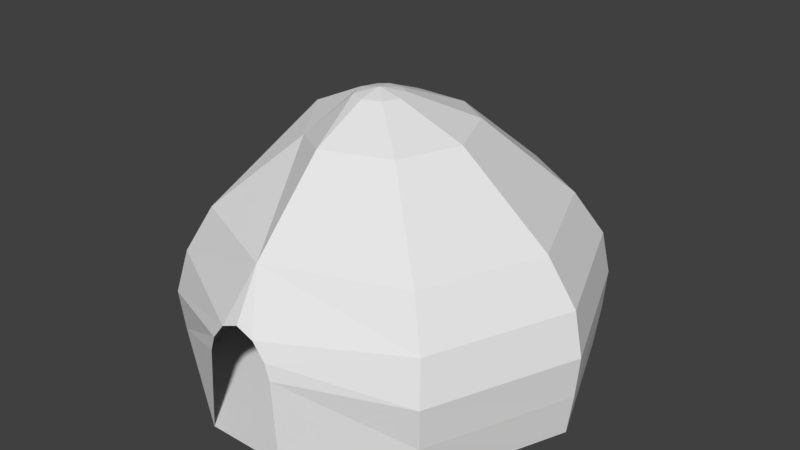 # Source: caverna1.blend  (saved by Blender 2.79.0; exported with 4.5.12 LTS)
import bpy
from mathutils import Matrix  # noqa: F401  (used for matrix-valued properties, if any)

bpy.ops.wm.read_factory_settings(use_empty=True)
scene = bpy.context.scene
scene.name = 'Scene'

# ---- collections
col_collection_1 = bpy.data.collections.new('Collection 1'); scene.collection.children.link(col_collection_1)

# ---- world
world_world = bpy.data.worlds.new('World'); scene.world = world_world
world_world.color = (0.05088, 0.05088, 0.05088)
world_world.use_sun_shadow = False
world_world.sun_shadow_jitter_overblur = 0.0
world_world.cycles.sampling_method = 'MANUAL'

# ---- meshes
me_plane = bpy.data.meshes.new('Plane')
me_plane.from_pydata([(10.05, -9.907, 0.0), (10.05, 9.907, 0.0), (2.264, -13.9, 0.0), (3.862, 13.9, 0.0), (-0.4546, -14.08, 8.939), (-1.739, -14.08, 8.412), (-2.997, -14.08, 6.12), (-2.628, -14.08, 7.266), (2.088, -14.08, 6.12), (0.8297, -14.08, 8.412), (1.719, -14.08, 7.266), (-0.1818, 0.0, 0.0), (14.04, 0.0, 0.0), (8.515, -8.619, 12.19), (-0.6424, -12.03, 12.19), (-8.416, -8.619, 12.19), (-8.416, 8.312, 12.19), (8.515, 8.312, 12.19), (-4.513, 11.72, 12.19), (3.228, 11.72, 12.19), (-11.83, -0.1539, 12.19), (11.93, -0.1539, 12.19), (-3.738, -4.612, 17.2), (4.268, -5.217, 17.89), (-0.361, -6.941, 17.89), (-4.29, 3.341, 17.89), (4.268, 3.341, 17.89), (-2.317, 5.065, 17.89), (1.595, 5.065, 17.89), (-6.014, -0.938, 17.89), (5.992, -0.938, 17.89), (-1.258, -2.62, 19.96), (1.066, -2.62, 19.96), (-0.1912, -3.088, 19.96), (-9.765, -9.907, 0.0), (-1.258, -0.2952, 19.96), (1.066, -0.2952, 19.96), (-0.7225, 0.173, 19.96), (0.3402, 0.173, 19.96), (-1.727, -1.457, 19.96), (1.534, -1.457, 19.96), (-13.76, 0.0, 9.026), (-14.47, -0.1807, 6.017), (-14.18, -0.1088, 3.009), (-10.07, 10.11, 3.009), (-10.27, 10.24, 6.017), (-9.765, 9.907, 9.026), (-5.358, 14.22, 3.009), (-5.464, 14.44, 6.017), (-5.197, 13.9, 9.026), (14.04, 0.0, 9.026), (14.77, -0.1807, 6.017), (14.48, -0.1088, 3.009), (10.37, -10.33, 3.009), (10.57, -10.6, 6.017), (10.05, -9.907, 9.026), (3.984, 14.22, 3.009), (4.066, 14.44, 6.017), (3.862, 13.9, 9.026), (-9.765, -9.907, 9.026), (-10.27, -10.6, 6.017), (-10.07, -10.33, 3.009), (10.37, 10.11, 3.009), (10.57, 10.24, 6.017), (10.05, 9.907, 9.026), (-0.112, -1.5, 20.36), (-3.6, -13.9, 0.0), (-9.765, 9.907, 0.0), (-5.197, 13.9, 0.0), (-13.76, 0.0, 0.0)], [(34, 15)], [(2, 66, 11), (67, 68, 11), (41, 20, 16, 46), (46, 16, 18, 49), (50, 21, 13, 55), (49, 18, 19, 58), (60, 7, 5, 59), (59, 15, 20, 41), (59, 5, 14, 15), (58, 19, 17, 64), (64, 17, 21, 50), (13, 23, 24, 14), (20, 29, 25, 16), (16, 25, 27, 18), (14, 24, 22, 15), (21, 30, 23, 13), (18, 27, 28, 19), (15, 22, 29, 20), (19, 28, 26, 17), (17, 26, 30, 21), (26, 36, 40, 30), (23, 32, 33, 24), (29, 39, 35, 25), (25, 35, 37, 27), (24, 33, 31, 22), (30, 40, 32, 23), (27, 37, 38, 28), (22, 31, 39, 29), (28, 38, 36, 26), (1, 62, 52, 12), (62, 63, 51, 52), (63, 64, 50, 51), (3, 56, 62, 1), (56, 57, 63, 62), (57, 58, 64, 63), (34, 61, 43, 69), (61, 60, 42, 43), (60, 59, 41, 42), (68, 47, 56, 3), (47, 48, 57, 56), (48, 49, 58, 57), (12, 52, 53, 0), (52, 51, 54, 53), (51, 50, 55, 54), (67, 44, 47, 68), (44, 45, 48, 47), (45, 46, 49, 48), (69, 43, 44, 67), (43, 42, 45, 44), (42, 41, 46, 45), (61, 6, 7, 60), (66, 6, 61, 34), (53, 8, 2, 0), (54, 10, 8, 53), (55, 9, 10, 54), (14, 9, 55, 13), (9, 14, 4), (5, 4, 14), (38, 37, 65), (39, 31, 65), (36, 38, 65), (40, 36, 65), (35, 39, 65), (37, 35, 65), (33, 32, 65), (31, 33, 65), (32, 40, 65), (0, 2, 11), (34, 69, 11), (66, 34, 11), (12, 0, 11), (3, 1, 11), (69, 67, 11), (68, 3, 11), (1, 12, 11)])
_uv = me_plane.uv_layers.new(name='UVMap')
_uv.uv.foreach_set('vector', [0.2421, 0.9674, 0.1535, 0.9674, 0.2052, 0.7575, 0.06041, 0.6078, 0.1294, 0.5475, 0.2052, 0.7575, 0.7321, 0.2434, 0.6954, 0.2768, 0.6064, 0.2014, 0.6254, 0.1571, 0.6254, 0.1571, 0.6064, 0.2014, 0.5495, 0.1746, 0.5578, 0.129, 0.265, 0.2363, 0.3007, 0.2698, 0.2422, 0.3788, 0.1924, 0.3584, 0.5578, 0.129, 0.5495, 0.1746, 0.4587, 0.1744, 0.4517, 0.1283, 0.8521, 0.3559, 0.8743, 0.5015, 0.8562, 0.5215, 0.8074, 0.3725, 0.8074, 0.3725, 0.7552, 0.3915, 0.6954, 0.2768, 0.7321, 0.2434, 0.8074, 0.3725, 0.8562, 0.5215, 0.7692, 0.5393, 0.7552, 0.3915, 0.4517, 0.1283, 0.4587, 0.1744, 0.3881, 0.1988, 0.3688, 0.1556, 0.3688, 0.1556, 0.3881, 0.1988, 0.3007, 0.2698, 0.265, 0.2363, 0.2422, 0.3788, 0.3578, 0.4114, 0.3716, 0.4993, 0.2277, 0.5454, 0.6954, 0.2768, 0.6075, 0.3529, 0.5593, 0.3069, 0.6064, 0.2014, 0.6064, 0.2014, 0.5593, 0.3069, 0.5266, 0.2891, 0.5495, 0.1746, 0.7692, 0.5393, 0.6198, 0.5006, 0.629, 0.421, 0.7552, 0.3915, 0.3007, 0.2698, 0.384, 0.346, 0.3578, 0.4114, 0.2422, 0.3788, 0.5495, 0.1746, 0.5266, 0.2891, 0.474, 0.2883, 0.4587, 0.1744, 0.7552, 0.3915, 0.629, 0.421, 0.6075, 0.3529, 0.6954, 0.2768, 0.4587, 0.1744, 0.474, 0.2883, 0.4326, 0.3032, 0.3881, 0.1988, 0.3881, 0.1988, 0.4326, 0.3032, 0.384, 0.346, 0.3007, 0.2698, 0.4326, 0.3032, 0.4716, 0.3873, 0.4521, 0.4022, 0.384, 0.346, 0.3578, 0.4114, 0.442, 0.425, 0.4476, 0.4519, 0.3716, 0.4993, 0.6075, 0.3529, 0.5384, 0.4061, 0.519, 0.3902, 0.5593, 0.3069, 0.5593, 0.3069, 0.519, 0.3902, 0.507, 0.3839, 0.5266, 0.2891, 0.6198, 0.5006, 0.5414, 0.4528, 0.5468, 0.4302, 0.629, 0.421, 0.384, 0.346, 0.4521, 0.4022, 0.442, 0.425, 0.3578, 0.4114, 0.5266, 0.2891, 0.507, 0.3839, 0.487, 0.3823, 0.474, 0.2883, 0.629, 0.421, 0.5468, 0.4302, 0.5384, 0.4061, 0.6075, 0.3529, 0.474, 0.2883, 0.487, 0.3823, 0.4716, 0.3873, 0.4326, 0.3032, 0.3093, 0.03774, 0.3305, 0.08209, 0.2005, 0.1798, 0.1657, 0.1446, 0.3305, 0.08209, 0.3492, 0.1209, 0.2321, 0.2106, 0.2005, 0.1798, 0.3492, 0.1209, 0.3688, 0.1556, 0.265, 0.2363, 0.2321, 0.2106, 0.4312, 0.000121, 0.4383, 0.04742, 0.3305, 0.08209, 0.3093, 0.03774, 0.4383, 0.04742, 0.4448, 0.08867, 0.3492, 0.1209, 0.3305, 0.08209, 0.4448, 0.08867, 0.4517, 0.1283, 0.3688, 0.1556, 0.3492, 0.1209, 0.9435, 0.3068, 0.8973, 0.3339, 0.7999, 0.1856, 0.8364, 0.1496, 0.8973, 0.3339, 0.8521, 0.3559, 0.7667, 0.2172, 0.7999, 0.1856, 0.8521, 0.3559, 0.8074, 0.3725, 0.7321, 0.2434, 0.7667, 0.2172, 0.5845, 0.0001211, 0.5755, 0.04927, 0.4383, 0.04742, 0.4312, 0.000121, 0.5755, 0.04927, 0.5673, 0.09138, 0.4448, 0.08867, 0.4383, 0.04742, 0.5673, 0.09138, 0.5578, 0.129, 0.4517, 0.1283, 0.4448, 0.08867, 0.1657, 0.1446, 0.2005, 0.1798, 0.1063, 0.3214, 0.06113, 0.296, 0.2005, 0.1798, 0.2321, 0.2106, 0.1498, 0.3422, 0.1063, 0.3214, 0.2321, 0.2106, 0.265, 0.2363, 0.1924, 0.3584, 0.1498, 0.3422, 0.69, 0.0357, 0.6666, 0.0815, 0.5755, 0.04927, 0.5845, 0.0001211, 0.6666, 0.0815, 0.646, 0.1214, 0.5673, 0.09138, 0.5755, 0.04927, 0.646, 0.1214, 0.6254, 0.1571, 0.5578, 0.129, 0.5673, 0.09138, 0.8364, 0.1496, 0.7999, 0.1856, 0.6666, 0.0815, 0.69, 0.0357, 0.7999, 0.1856, 0.7667, 0.2172, 0.646, 0.1214, 0.6666, 0.0815, 0.7667, 0.2172, 0.7321, 0.2434, 0.6254, 0.1571, 0.646, 0.1214, 0.8973, 0.3339, 0.8932, 0.4891, 0.8743, 0.5015, 0.8521, 0.3559, 0.9999, 0.4334, 0.8932, 0.4891, 0.8973, 0.3339, 0.9435, 0.3068, 0.1063, 0.3214, 0.1071, 0.4884, 0.000121, 0.4432, 0.06113, 0.296, 0.1498, 0.3422, 0.1254, 0.5002, 0.1071, 0.4884, 0.1063, 0.3214, 0.1924, 0.3584, 0.1427, 0.5196, 0.1254, 0.5002, 0.1498, 0.3422, 0.2277, 0.5454, 0.1427, 0.5196, 0.1924, 0.3584, 0.2422, 0.3788, 0.1427, 0.5196, 0.2277, 0.5454, 0.1525, 0.5449, 0.8562, 0.5215, 0.8458, 0.5473, 0.7692, 0.5393, 0.471, 0.5662, 0.471, 0.5823, 0.445, 0.573, 0.4467, 0.5981, 0.4288, 0.592, 0.445, 0.573, 0.4641, 0.5552, 0.471, 0.5662, 0.445, 0.573, 0.4467, 0.5475, 0.4641, 0.5552, 0.445, 0.573, 0.464, 0.5905, 0.4467, 0.5981, 0.445, 0.573, 0.471, 0.5823, 0.464, 0.5905, 0.445, 0.573, 0.4203, 0.572, 0.4288, 0.5536, 0.445, 0.573, 0.4288, 0.592, 0.4205, 0.5765, 0.445, 0.573, 0.4288, 0.5536, 0.4467, 0.5475, 0.445, 0.573, 0.3597, 0.9071, 0.2421, 0.9674, 0.2052, 0.7575, 0.06041, 0.9071, 0.000121, 0.7575, 0.2052, 0.7575, 0.1535, 0.9674, 0.06041, 0.9071, 0.2052, 0.7575, 0.42, 0.7575, 0.3597, 0.9071, 0.2052, 0.7575, 0.2663, 0.5475, 0.3597, 0.6078, 0.2052, 0.7575, 0.000121, 0.7575, 0.06041, 0.6078, 0.2052, 0.7575, 0.1294, 0.5475, 0.2663, 0.5475, 0.2052, 0.7575, 0.3597, 0.6078, 0.42, 0.7575, 0.2052, 0.7575])
me_plane.use_remesh_preserve_volume = False
me_plane.use_remesh_preserve_attributes = False
me_plane.use_mirror_vertex_groups = False
me_plane.update()

# ---- objects
ob_plane = bpy.data.objects.new('Plane', me_plane)

# ---- transforms, parenting, visibility, modifiers, constraints
ob_plane.location = (0.0, 0.0, 0.0)
ob_plane.lineart.crease_threshold = 0.0
_m = ob_plane.modifiers.new('Solidify', 'SOLIDIFY')
_m.nonmanifold_thickness_mode = 'FIXED'
_m.nonmanifold_merge_threshold = 0.0003

# ---- collection membership
col_collection_1.objects.link(ob_plane)

# ---- scene / render settings (as saved in the file)
scene.frame_start = 1; scene.frame_end = 250; scene.frame_set(1)
scene.render.engine = 'BLENDER_EEVEE_NEXT'
scene.render.resolution_percentage = 50
scene.render.dither_intensity = 0.0
scene.cycles.use_denoising = False
scene.cycles.samples = 128
scene.cycles.sampling_pattern = 'TABULATED_SOBOL'
scene.cycles.use_adaptive_sampling = False
scene.cycles.use_light_tree = False
scene.cycles.blur_glossy = 0.0
scene.cycles.sample_clamp_indirect = 0.0
scene.view_settings.view_transform = 'Standard'
bpy.context.view_layer.update()

# ---- added for rendering (the .blend has no active camera and no usable light): camera, sun
cam_auto = bpy.data.cameras.new('AutoCamera')
cam_auto.lens = 50.0
cam_auto.sensor_width = 36.0
cam_auto.clip_end = 1000.0
ob_auto_camera = bpy.data.objects.new('AutoCamera', cam_auto)
scene.collection.objects.link(ob_auto_camera)
ob_auto_camera.location = (42.3782, -50.4903, 43.9581)
ob_auto_camera.rotation_euler = (1.09748, -7.21219e-08, 0.694738)
scene.camera = ob_auto_camera
light_auto_sun = bpy.data.lights.new('AutoSun', 'SUN')
light_auto_sun.energy = 3.0
light_auto_sun.angle = 0.0523599
ob_auto_sun = bpy.data.objects.new('AutoSun', light_auto_sun)
scene.collection.objects.link(ob_auto_sun)
ob_auto_sun.rotation_euler = (0.872665, 0.174533, 0.523599)
bpy.context.view_layer.update()
